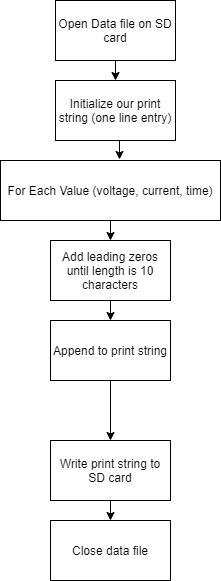

The diagram above was exported from draw.io. Its source (the exported page's mxGraphModel, read from the mxfile embedded in the PNG):
<mxGraphModel dx="1220" dy="1087" grid="1" gridSize="10" guides="1" tooltips="1" connect="1" arrows="1" fold="1" page="1" pageScale="1" pageWidth="850" pageHeight="1100" math="0" shadow="0">
  <root>
    <mxCell id="0" />
    <mxCell id="1" parent="0" />
    <mxCell id="6GSAaHVZIKmMQ1yymTY_-8" style="edgeStyle=orthogonalEdgeStyle;rounded=0;orthogonalLoop=1;jettySize=auto;html=1;exitX=0.5;exitY=1;exitDx=0;exitDy=0;entryX=0.5;entryY=0;entryDx=0;entryDy=0;" edge="1" parent="1" source="6GSAaHVZIKmMQ1yymTY_-1" target="6GSAaHVZIKmMQ1yymTY_-2">
      <mxGeometry relative="1" as="geometry" />
    </mxCell>
    <mxCell id="6GSAaHVZIKmMQ1yymTY_-1" value="Open Data file on SD card" style="rounded=0;whiteSpace=wrap;html=1;" vertex="1" parent="1">
      <mxGeometry x="365" y="50" width="120" height="60" as="geometry" />
    </mxCell>
    <mxCell id="6GSAaHVZIKmMQ1yymTY_-9" style="edgeStyle=orthogonalEdgeStyle;rounded=0;orthogonalLoop=1;jettySize=auto;html=1;exitX=0.5;exitY=1;exitDx=0;exitDy=0;entryX=0.541;entryY=-0.017;entryDx=0;entryDy=0;entryPerimeter=0;" edge="1" parent="1" source="6GSAaHVZIKmMQ1yymTY_-2" target="6GSAaHVZIKmMQ1yymTY_-3">
      <mxGeometry relative="1" as="geometry" />
    </mxCell>
    <mxCell id="6GSAaHVZIKmMQ1yymTY_-2" value="Initialize our print string (one line entry)" style="rounded=0;whiteSpace=wrap;html=1;" vertex="1" parent="1">
      <mxGeometry x="365" y="130" width="120" height="60" as="geometry" />
    </mxCell>
    <mxCell id="6GSAaHVZIKmMQ1yymTY_-10" style="edgeStyle=orthogonalEdgeStyle;rounded=0;orthogonalLoop=1;jettySize=auto;html=1;exitX=0.5;exitY=1;exitDx=0;exitDy=0;entryX=0.5;entryY=0;entryDx=0;entryDy=0;" edge="1" parent="1" source="6GSAaHVZIKmMQ1yymTY_-3" target="6GSAaHVZIKmMQ1yymTY_-4">
      <mxGeometry relative="1" as="geometry" />
    </mxCell>
    <mxCell id="6GSAaHVZIKmMQ1yymTY_-3" value="For Each Value (voltage, current, time)" style="rounded=0;whiteSpace=wrap;html=1;" vertex="1" parent="1">
      <mxGeometry x="310" y="210" width="220" height="60" as="geometry" />
    </mxCell>
    <mxCell id="6GSAaHVZIKmMQ1yymTY_-11" style="edgeStyle=orthogonalEdgeStyle;rounded=0;orthogonalLoop=1;jettySize=auto;html=1;exitX=0.5;exitY=1;exitDx=0;exitDy=0;entryX=0.5;entryY=0;entryDx=0;entryDy=0;" edge="1" parent="1" source="6GSAaHVZIKmMQ1yymTY_-4" target="6GSAaHVZIKmMQ1yymTY_-5">
      <mxGeometry relative="1" as="geometry" />
    </mxCell>
    <mxCell id="6GSAaHVZIKmMQ1yymTY_-4" value="Add leading zeros until length is 10 characters" style="rounded=0;whiteSpace=wrap;html=1;" vertex="1" parent="1">
      <mxGeometry x="360" y="290" width="120" height="60" as="geometry" />
    </mxCell>
    <mxCell id="6GSAaHVZIKmMQ1yymTY_-12" style="edgeStyle=orthogonalEdgeStyle;rounded=0;orthogonalLoop=1;jettySize=auto;html=1;exitX=0.5;exitY=1;exitDx=0;exitDy=0;" edge="1" parent="1" source="6GSAaHVZIKmMQ1yymTY_-5" target="6GSAaHVZIKmMQ1yymTY_-6">
      <mxGeometry relative="1" as="geometry" />
    </mxCell>
    <mxCell id="6GSAaHVZIKmMQ1yymTY_-5" value="Append to print string" style="rounded=0;whiteSpace=wrap;html=1;" vertex="1" parent="1">
      <mxGeometry x="360" y="370" width="120" height="60" as="geometry" />
    </mxCell>
    <mxCell id="6GSAaHVZIKmMQ1yymTY_-13" style="edgeStyle=orthogonalEdgeStyle;rounded=0;orthogonalLoop=1;jettySize=auto;html=1;exitX=0.5;exitY=1;exitDx=0;exitDy=0;entryX=0.5;entryY=0;entryDx=0;entryDy=0;" edge="1" parent="1" source="6GSAaHVZIKmMQ1yymTY_-6" target="6GSAaHVZIKmMQ1yymTY_-7">
      <mxGeometry relative="1" as="geometry" />
    </mxCell>
    <mxCell id="6GSAaHVZIKmMQ1yymTY_-6" value="Write print string to SD card" style="rounded=0;whiteSpace=wrap;html=1;" vertex="1" parent="1">
      <mxGeometry x="360" y="490" width="120" height="60" as="geometry" />
    </mxCell>
    <mxCell id="6GSAaHVZIKmMQ1yymTY_-7" value="Close data file" style="rounded=0;whiteSpace=wrap;html=1;" vertex="1" parent="1">
      <mxGeometry x="360" y="570" width="120" height="60" as="geometry" />
    </mxCell>
  </root>
</mxGraphModel>